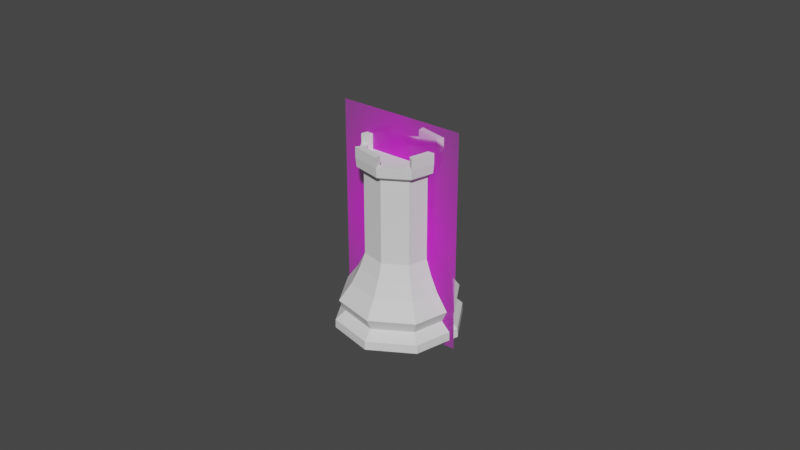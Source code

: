 # Source: Rock.blend  (saved by Blender 2.82.7; exported with 4.5.12 LTS)
import bpy
from mathutils import Matrix  # noqa: F401  (used for matrix-valued properties, if any)

bpy.ops.wm.read_factory_settings(use_empty=True)
scene = bpy.context.scene
scene.name = 'Scene'

# ---- collections
col_collection = bpy.data.collections.new('Collection'); scene.collection.children.link(col_collection)

# ---- images (referenced by path relative to the original .blend; pixels are not part of the script)
import os
ASSET_DIR = os.environ.get("B2B_ASSET_DIR", "")  # directory of the original .blend (textures are referenced by path, not embedded)
HERE = os.path.dirname(os.path.abspath(__file__))  # packed textures are extracted next to this script under _unpacked/

def load_image(name, relpath, width, height, colorspace="sRGB"):
    """Load a texture the original file referenced (path relative to the .blend, or extracted next to this script)."""
    p = next((c for c in (os.path.join(HERE, relpath), os.path.join(ASSET_DIR, relpath)) if relpath and os.path.exists(c)), "")
    if p:
        img = bpy.data.images.load(p, check_existing=True)
        img.name = name
    else:  # same state as the original file: an image datablock whose file is absent (Cycles renders it pink)
        img = bpy.data.images.new(name, width, height)
        img.source = "FILE"
        img.filepath = "//" + (relpath or name)
    img.colorspace_settings.name = colorspace
    return img
img_staunton_rook_png = load_image('Staunton Rook.png', 'Staunton Rook.png', 1024, 1024, 'sRGB')

# ---- materials (node trees are filled in below, after node groups)
mat_staunton_rook = bpy.data.materials.new('Staunton Rook')
mat_staunton_rook.surface_render_method = 'BLENDED'
mat_staunton_rook.blend_method = 'BLEND'
mat_staunton_rook.use_transparent_shadow = False

# ---- material node trees
mat_staunton_rook.use_nodes = True; mat_staunton_rook.node_tree.nodes.clear()
_N = mat_staunton_rook.node_tree.nodes; _L = mat_staunton_rook.node_tree.links
n0 = _N.new('ShaderNodeOutputMaterial'); n0.name = 'Material Output'; n0.location = (300, 300)
n1 = _N.new('ShaderNodeTexImage'); n1.name = 'Image Texture'; n1.location = (-200, 300)
n1.image = img_staunton_rook_png
n1.extension = 'CLIP'
n2 = _N.new('ShaderNodeBsdfPrincipled'); n2.name = 'Principled BSDF'; n2.location = (0, 300)
n2.distribution = 'GGX'
n2.subsurface_method = 'BURLEY'
n2.inputs[3].default_value = 1.45
n2.inputs[27].default_value = (0.0, 0.0, 0.0, 1.0)
n2.inputs[28].default_value = 1.0
_L.new(n1.outputs[0], n2.inputs[0])
_L.new(n1.outputs[1], n2.inputs[4])
_L.new(n2.outputs[0], n0.inputs[0])
n0.is_active_output = True

# ---- world
world_world = bpy.data.worlds.new('World'); scene.world = world_world
world_world.use_nodes = True; world_world.node_tree.nodes.clear()
_N = world_world.node_tree.nodes; _L = world_world.node_tree.links
n0 = _N.new('ShaderNodeOutputWorld'); n0.name = 'World Output'; n0.location = (300, 300)
n1 = _N.new('ShaderNodeBackground'); n1.name = 'Background'; n1.location = (10, 300)
n1.inputs[0].default_value = (0.05088, 0.05088, 0.05088, 1.0)
_L.new(n1.outputs[0], n0.inputs[0])
n0.is_active_output = True
world_world.color = (0.05088, 0.05088, 0.05088)
world_world.use_sun_shadow = False
world_world.sun_shadow_jitter_overblur = 0.0

# ---- meshes
me_cylinder = bpy.data.meshes.new('Cylinder')
me_cylinder.from_pydata([(-1.659e-09, 0.015, -5.588e-09), (0.01061, 0.01061, -5.588e-09), (0.015, -3.844e-09, -5.588e-09), (0.01061, -0.01061, -5.588e-09), (-6.547e-09, -0.015, -5.588e-09), (-0.01061, -0.01061, -5.588e-09), (-0.015, 9.507e-09, -5.588e-09), (-0.01061, 0.01061, -5.588e-09), (-1.286e-09, 0.01112, 0.01096), (0.007861, 0.007861, 0.01096), (0.01112, -2.633e-09, 0.01096), (0.007861, -0.007861, 0.01096), (-4.554e-09, -0.01112, 0.01096), (-0.007861, -0.007861, 0.01096), (-0.01112, 6.908e-09, 0.01096), (-0.007861, 0.007861, 0.01096), (-1.454e-09, 0.01404, 0.006907), (0.009924, 0.009924, 0.006907), (0.01404, -3.609e-09, 0.006907), (0.009924, -0.009924, 0.006907), (-6.027e-09, -0.01404, 0.006907), (-0.009924, -0.009924, 0.006907), (-0.01404, 8.881e-09, 0.006907), (-0.009924, 0.009924, 0.006907), (0.008969, 0.008969, 0.00413), (0.01268, -3.238e-09, 0.00413), (0.008969, -0.008969, 0.00413), (-5.554e-09, -0.01268, 0.00413), (-0.008969, -0.008969, 0.00413), (-0.01268, 8.053e-09, 0.00413), (-0.008969, 0.008969, 0.00413), (-1.422e-09, 0.01268, 0.00413), (0.01054, 0.01061, 0.002072), (0.0149, 7.064e-05, 0.002072), (0.01054, -0.01047, 0.002072), (-6.517e-09, -0.01483, 0.002072), (-0.01054, -0.01047, 0.002072), (-0.0149, 7.065e-05, 0.002072), (-0.01054, 0.01061, 0.002072), (-1.66e-09, 0.01497, 0.002072), (-1.044e-09, 0.009681, 0.04155), (0.006846, 0.006846, 0.04155), (0.009681, -2.54e-09, 0.04155), (0.006846, -0.006846, 0.04155), (-4.198e-09, -0.009681, 0.04155), (-0.006846, -0.006846, 0.04155), (-0.009681, 6.078e-09, 0.04155), (-0.006846, 0.006846, 0.04155), (-1.053e-09, 0.0093, 0.01461), (0.006576, 0.006576, 0.01461), (0.0093, -2.326e-09, 0.01461), (0.006576, -0.006576, 0.01461), (-4.083e-09, -0.0093, 0.01461), (-0.006576, -0.006576, 0.01461), (-0.0093, 5.952e-09, 0.01461), (-0.006576, 0.006576, 0.01461), (-1.081e-09, 0.007934, 0.01829), (0.00561, 0.00561, 0.01829), (0.007934, -2.034e-09, 0.01829), (0.00561, -0.00561, 0.01829), (-3.667e-09, -0.007934, 0.01829), (-0.00561, -0.00561, 0.01829), (-0.007934, 5.028e-09, 0.01829), (-0.00561, 0.00561, 0.01829), (-1.058e-09, 0.007928, 0.03), (0.005606, 0.005606, 0.03), (0.007928, -2.062e-09, 0.03), (0.005606, -0.005606, 0.03), (-3.641e-09, -0.007928, 0.03), (-0.005606, -0.005606, 0.03), (-0.007928, 4.994e-09, 0.03), (-0.005606, 0.005606, 0.03), (-1.041e-09, 0.007923, 0.0383), (0.005602, 0.005602, 0.0383), (0.007923, -2.082e-09, 0.0383), (0.005602, -0.005602, 0.0383), (-3.623e-09, -0.007923, 0.0383), (-0.005602, -0.005602, 0.0383), (-0.007923, 4.97e-09, 0.0383), (-0.005602, 0.005602, 0.0383), (-1.043e-09, 0.009447, 0.03933), (0.00668, 0.00668, 0.03933), (0.009447, -2.479e-09, 0.03933), (0.00668, -0.00668, 0.03933), (-4.122e-09, -0.009447, 0.03933), (-0.00668, -0.00668, 0.03933), (-0.009447, 5.93e-09, 0.03933), (-0.00668, 0.00668, 0.03933), (-1.075e-09, 0.009681, 0.04169), (-0.006846, 0.006846, 0.04169), (-0.009681, 6.078e-09, 0.04169), (-0.006846, -0.006846, 0.04169), (-4.229e-09, -0.009681, 0.04169), (0.006846, -0.006846, 0.04169), (0.009681, -2.54e-09, 0.04169), (0.006846, 0.006846, 0.04169), (-1.075e-09, 0.009681, 0.04169), (-0.006846, 0.006846, 0.04169), (-0.009681, 6.078e-09, 0.04169), (-0.006846, -0.006846, 0.04169), (-4.229e-09, -0.009681, 0.04169), (0.006846, -0.006846, 0.04169), (0.009681, -2.54e-09, 0.04169), (0.006846, 0.006846, 0.04169), (-1.854e-09, 0.008014, 0.04169), (-0.005667, 0.005667, 0.04169), (-0.008014, 4.572e-09, 0.04169), (-0.005667, -0.005667, 0.04169), (-3.719e-09, -0.008014, 0.04169), (0.005667, -0.005667, 0.04169), (0.008014, -2.62e-09, 0.04169), (0.005667, 0.005667, 0.04169), (-0.005667, 0.005667, 0.04034), (-1.534e-09, 0.008014, 0.04034), (0.005667, 0.005667, 0.04034), (-0.008014, 4.572e-09, 0.04034), (-0.005667, -0.005667, 0.04034), (-3.398e-09, -0.008014, 0.04034), (0.005667, -0.005667, 0.04034), (0.008014, -2.62e-09, 0.04034), (-1.075e-09, 0.009681, 0.04314), (0.006846, 0.006846, 0.04314), (-0.009681, 6.078e-09, 0.04314), (-0.006846, 0.006846, 0.04314), (-4.229e-09, -0.009681, 0.04314), (-0.006846, -0.006846, 0.04314), (0.009681, -2.54e-09, 0.04314), (0.006846, -0.006846, 0.04314), (-1.854e-09, 0.008014, 0.04314), (0.005667, 0.005667, 0.04314), (-0.008014, 4.572e-09, 0.04314), (-0.005667, 0.005667, 0.04314), (-3.719e-09, -0.008014, 0.04314), (-0.005667, -0.005667, 0.04314), (0.008014, -2.62e-09, 0.04314), (0.005667, -0.005667, 0.04314), (-1.075e-09, 0.009681, 0.04396), (0.006846, 0.006846, 0.04396), (-0.009681, 6.078e-09, 0.04396), (-0.006846, 0.006846, 0.04396), (-4.229e-09, -0.009681, 0.04396), (-0.006846, -0.006846, 0.04396), (0.009681, -2.54e-09, 0.04396), (0.006846, -0.006846, 0.04396), (-1.854e-09, 0.008014, 0.04396), (0.005667, 0.005667, 0.04396), (-0.008014, 4.572e-09, 0.04396), (-0.005667, 0.005667, 0.04396), (-3.719e-09, -0.008014, 0.04396), (-0.005667, -0.005667, 0.04396), (0.008014, -2.62e-09, 0.04396), (0.005667, -0.005667, 0.04396)], [], [(32, 24, 25, 33), (33, 25, 26, 34), (34, 26, 27, 35), (35, 27, 28, 36), (36, 28, 29, 37), (37, 29, 30, 38), (38, 30, 31, 39), (0, 1, 2, 3, 4, 5, 6, 7), (39, 31, 24, 32), (23, 15, 8, 16), (22, 14, 15, 23), (21, 13, 14, 22), (20, 12, 13, 21), (19, 11, 12, 20), (18, 10, 11, 19), (17, 9, 10, 18), (16, 8, 9, 17), (17, 24, 31, 16), (18, 25, 24, 17), (19, 26, 25, 18), (20, 27, 26, 19), (21, 28, 27, 20), (22, 29, 28, 21), (23, 30, 29, 22), (16, 31, 30, 23), (39, 0, 7, 38), (38, 7, 6, 37), (37, 6, 5, 36), (36, 5, 4, 35), (35, 4, 3, 34), (34, 3, 2, 33), (1, 32, 33, 2), (0, 39, 32, 1), (81, 80, 40, 41), (82, 81, 41, 42), (83, 82, 42, 43), (84, 83, 43, 44), (85, 84, 44, 45), (86, 85, 45, 46), (87, 86, 46, 47), (80, 87, 47, 40), (8, 15, 55, 48), (15, 14, 54, 55), (14, 13, 53, 54), (13, 12, 52, 53), (12, 11, 51, 52), (11, 10, 50, 51), (10, 9, 49, 50), (9, 8, 48, 49), (48, 55, 63, 56), (55, 54, 62, 63), (54, 53, 61, 62), (53, 52, 60, 61), (52, 51, 59, 60), (51, 50, 58, 59), (50, 49, 57, 58), (49, 48, 56, 57), (56, 63, 71, 64), (63, 62, 70, 71), (62, 61, 69, 70), (61, 60, 68, 69), (60, 59, 67, 68), (59, 58, 66, 67), (58, 57, 65, 66), (57, 56, 64, 65), (64, 71, 79, 72), (71, 70, 78, 79), (70, 69, 77, 78), (69, 68, 76, 77), (68, 67, 75, 76), (67, 66, 74, 75), (66, 65, 73, 74), (65, 64, 72, 73), (72, 79, 87, 80), (79, 78, 86, 87), (78, 77, 85, 86), (77, 76, 84, 85), (76, 75, 83, 84), (75, 74, 82, 83), (74, 73, 81, 82), (73, 72, 80, 81), (106, 107, 116, 115), (40, 47, 89, 88), (47, 46, 90, 89), (46, 45, 91, 90), (45, 44, 92, 91), (44, 43, 93, 92), (43, 42, 94, 93), (42, 41, 95, 94), (41, 40, 88, 95), (88, 89, 97, 96), (89, 90, 98, 97), (90, 91, 99, 98), (91, 92, 100, 99), (92, 93, 101, 100), (93, 94, 102, 101), (94, 95, 103, 102), (95, 88, 96, 103), (96, 97, 105, 104), (105, 97, 123, 131), (98, 99, 107, 106), (104, 111, 129, 128), (100, 101, 109, 108), (97, 98, 122, 123), (102, 103, 111, 110), (96, 104, 128, 120), (113, 112, 115, 116, 117, 118, 119, 114), (111, 104, 113, 114), (109, 110, 119, 118), (107, 108, 117, 116), (105, 106, 115, 112), (104, 105, 112, 113), (110, 111, 114, 119), (108, 109, 118, 117), (128, 129, 145, 144), (133, 125, 141, 149), (127, 126, 142, 143), (122, 130, 146, 138), (106, 105, 131, 130), (98, 106, 130, 122), (99, 100, 124, 125), (107, 99, 125, 133), (108, 107, 133, 132), (100, 108, 132, 124), (101, 102, 126, 127), (109, 101, 127, 135), (110, 109, 135, 134), (102, 110, 134, 126), (103, 96, 120, 121), (111, 103, 121, 129), (139, 138, 146, 147), (141, 140, 148, 149), (143, 142, 150, 151), (137, 136, 144, 145), (124, 132, 148, 140), (130, 131, 147, 146), (135, 127, 143, 151), (132, 133, 149, 148), (126, 134, 150, 142), (134, 135, 151, 150), (121, 120, 136, 137), (129, 121, 137, 145), (120, 128, 144, 136), (123, 122, 138, 139), (131, 123, 139, 147), (125, 124, 140, 141)])
_k = {(0, 1): 0.96863, (1, 2): 0.96863, (2, 3): 0.96863, (3, 4): 0.96863, (4, 5): 0.96863, (5, 6): 0.96863, (6, 7): 0.96863, (0, 7): 0.96863, (8, 15): 0.22745, (14, 15): 0.22745, (13, 14): 0.22745, (12, 13): 0.22745, (11, 12): 0.22745, (10, 11): 0.22745, (9, 10): 0.22745, (8, 9): 0.22745, (24, 31): 0.71765, (24, 25): 0.71765, (25, 26): 0.71765, (26, 27): 0.71765, (27, 28): 0.71765, (28, 29): 0.71765, (29, 30): 0.71765, (30, 31): 0.71765}
me_cylinder.attributes.new('crease_edge', 'FLOAT', 'EDGE').data.foreach_set('value', [_k.get((min(e.vertices), max(e.vertices)), 0.0) for e in me_cylinder.edges])
_uv = me_cylinder.uv_layers.new(name='UVMap')
_uv.uv.foreach_set('vector', [0.875, 0.6018, 0.875, 0.6728, 0.75, 0.6728, 0.75, 0.6018, 0.75, 0.6018, 0.75, 0.6728, 0.625, 0.6728, 0.625, 0.6018, 0.625, 0.6018, 0.625, 0.6728, 0.5, 0.6728, 0.5, 0.6018, 0.5, 0.6018, 0.5, 0.6728, 0.375, 0.6728, 0.375, 0.6018, 0.375, 0.6018, 0.375, 0.6728, 0.25, 0.6728, 0.25, 0.6018, 0.25, 0.6018, 0.25, 0.6728, 0.125, 0.6728, 0.125, 0.6018, 0.125, 0.6018, 0.125, 0.6728, 0.009974, 0.6728, 2.2e-11, 0.6018, 0.75, 0.49, 0.9197, 0.4197, 0.99, 0.25, 0.9197, 0.08029, 0.75, 0.01, 0.5803, 0.08029, 0.51, 0.25, 0.5803, 0.4197, 1.0, 0.6018, 0.99, 0.6728, 0.875, 0.6728, 0.875, 0.6018, 0.125, 0.7884, 0.125, 0.9008, -1.007e-09, 0.9008, 0.0116, 0.7884, 0.25, 0.7884, 0.25, 0.9008, 0.125, 0.9008, 0.125, 0.7884, 0.375, 0.7884, 0.375, 0.9008, 0.25, 0.9008, 0.25, 0.7884, 0.5, 0.7884, 0.5, 0.9008, 0.375, 0.9008, 0.375, 0.7884, 0.625, 0.7884, 0.625, 0.9008, 0.5, 0.9008, 0.5, 0.7884, 0.75, 0.7884, 0.75, 0.9008, 0.625, 0.9008, 0.625, 0.7884, 0.875, 0.7884, 0.875, 0.9008, 0.75, 0.9008, 0.75, 0.7884, 0.9884, 0.7884, 1.0, 0.9008, 0.875, 0.9008, 0.875, 0.7884, 0.875, 0.7884, 0.875, 0.6728, 0.99, 0.6728, 0.9884, 0.7884, 0.75, 0.7884, 0.75, 0.6728, 0.875, 0.6728, 0.875, 0.7884, 0.625, 0.7884, 0.625, 0.6728, 0.75, 0.6728, 0.75, 0.7884, 0.5, 0.7884, 0.5, 0.6728, 0.625, 0.6728, 0.625, 0.7884, 0.375, 0.7884, 0.375, 0.6728, 0.5, 0.6728, 0.5, 0.7884, 0.25, 0.7884, 0.25, 0.6728, 0.375, 0.6728, 0.375, 0.7884, 0.125, 0.7884, 0.125, 0.6728, 0.25, 0.6728, 0.25, 0.7884, 0.0116, 0.7884, 0.009974, 0.6728, 0.125, 0.6728, 0.125, 0.7884, 2.2e-11, 0.6018, 0.0, 0.5, 0.125, 0.5, 0.125, 0.6018, 0.125, 0.6018, 0.125, 0.5, 0.25, 0.5, 0.25, 0.6018, 0.25, 0.6018, 0.25, 0.5, 0.375, 0.5, 0.375, 0.6018, 0.375, 0.6018, 0.375, 0.5, 0.5, 0.5, 0.5, 0.6018, 0.5, 0.6018, 0.5, 0.5, 0.625, 0.5, 0.625, 0.6018, 0.625, 0.6018, 0.625, 0.5, 0.75, 0.5, 0.75, 0.6018, 0.875, 0.5, 0.875, 0.6018, 0.75, 0.6018, 0.75, 0.5, 1.0, 0.5, 1.0, 0.6018, 0.875, 0.6018, 0.875, 0.5, 0.875, 0.9514, 1.001, 0.9514, 1.0, 0.9514, 0.875, 0.9514, 0.75, 0.9514, 0.875, 0.9514, 0.875, 0.9514, 0.75, 0.9514, 0.625, 0.9514, 0.75, 0.9514, 0.75, 0.9514, 0.625, 0.9514, 0.5, 0.9514, 0.625, 0.9514, 0.625, 0.9514, 0.5, 0.9514, 0.375, 0.9514, 0.5, 0.9514, 0.5, 0.9514, 0.375, 0.9514, 0.25, 0.9514, 0.375, 0.9514, 0.375, 0.9514, 0.25, 0.9514, 0.125, 0.9514, 0.25, 0.9514, 0.25, 0.9514, 0.125, 0.9514, -0.0008309, 0.9514, 0.125, 0.9514, 0.125, 0.9514, 4.904e-05, 0.9514, -1.007e-09, 0.9008, 0.125, 0.9008, 0.125, 0.9103, -0.007281, 0.9103, 0.125, 0.9008, 0.25, 0.9008, 0.25, 0.9103, 0.125, 0.9103, 0.25, 0.9008, 0.375, 0.9008, 0.375, 0.9103, 0.25, 0.9103, 0.375, 0.9008, 0.5, 0.9008, 0.5, 0.9103, 0.375, 0.9103, 0.5, 0.9008, 0.625, 0.9008, 0.625, 0.9103, 0.5, 0.9103, 0.625, 0.9008, 0.75, 0.9008, 0.75, 0.9103, 0.625, 0.9103, 0.75, 0.9008, 0.875, 0.9008, 0.875, 0.9103, 0.75, 0.9103, 0.875, 0.9008, 1.0, 0.9008, 1.007, 0.9103, 0.875, 0.9103, -0.007281, 0.9103, 0.125, 0.9103, 0.1251, 0.9332, -0.00232, 0.9332, 0.125, 0.9103, 0.25, 0.9103, 0.25, 0.9332, 0.1251, 0.9332, 0.25, 0.9103, 0.375, 0.9103, 0.375, 0.9332, 0.25, 0.9332, 0.375, 0.9103, 0.5, 0.9103, 0.5, 0.9332, 0.375, 0.9332, 0.5, 0.9103, 0.625, 0.9103, 0.625, 0.9332, 0.5, 0.9332, 0.625, 0.9103, 0.75, 0.9103, 0.75, 0.9332, 0.625, 0.9332, 0.75, 0.9103, 0.875, 0.9103, 0.8749, 0.9332, 0.75, 0.9332, 0.875, 0.9103, 1.007, 0.9103, 1.002, 0.9332, 0.8749, 0.9332, -0.00232, 0.9332, 0.1251, 0.9332, 0.1251, 0.9438, -0.001011, 0.9438, 0.1251, 0.9332, 0.25, 0.9332, 0.25, 0.9438, 0.1251, 0.9438, 0.25, 0.9332, 0.375, 0.9332, 0.375, 0.9438, 0.25, 0.9438, 0.375, 0.9332, 0.5, 0.9332, 0.5, 0.9438, 0.375, 0.9438, 0.5, 0.9332, 0.625, 0.9332, 0.625, 0.9438, 0.5, 0.9438, 0.625, 0.9332, 0.75, 0.9332, 0.75, 0.9438, 0.625, 0.9438, 0.75, 0.9332, 0.8749, 0.9332, 0.8749, 0.9438, 0.75, 0.9438, 0.8749, 0.9332, 1.002, 0.9332, 1.001, 0.9438, 0.8749, 0.9438, -0.001011, 0.9438, 0.1251, 0.9438, 0.1251, 0.9513, -0.0001131, 0.9513, 0.1251, 0.9438, 0.25, 0.9438, 0.25, 0.9513, 0.1251, 0.9513, 0.25, 0.9438, 0.375, 0.9438, 0.375, 0.9513, 0.25, 0.9513, 0.375, 0.9438, 0.5, 0.9438, 0.5, 0.9513, 0.375, 0.9513, 0.5, 0.9438, 0.625, 0.9438, 0.625, 0.9513, 0.5, 0.9513, 0.625, 0.9438, 0.75, 0.9438, 0.75, 0.9513, 0.625, 0.9513, 0.75, 0.9438, 0.8749, 0.9438, 0.8749, 0.9513, 0.75, 0.9513, 0.8749, 0.9438, 1.001, 0.9438, 1.0, 0.9513, 0.8749, 0.9513, -0.0001131, 0.9513, 0.1251, 0.9513, 0.125, 0.9514, -0.0008309, 0.9514, 0.1251, 0.9513, 0.25, 0.9513, 0.25, 0.9514, 0.125, 0.9514, 0.25, 0.9513, 0.375, 0.9513, 0.375, 0.9514, 0.25, 0.9514, 0.375, 0.9513, 0.5, 0.9513, 0.5, 0.9514, 0.375, 0.9514, 0.5, 0.9513, 0.625, 0.9513, 0.625, 0.9514, 0.5, 0.9514, 0.625, 0.9513, 0.75, 0.9513, 0.75, 0.9514, 0.625, 0.9514, 0.75, 0.9513, 0.8749, 0.9513, 0.875, 0.9514, 0.75, 0.9514, 0.8749, 0.9513, 1.0, 0.9513, 1.001, 0.9514, 0.875, 0.9514, 0.2699, 0.9514, 0.3812, 0.9514, 0.3812, 0.9514, 0.2699, 0.9514, 4.904e-05, 0.9514, 0.125, 0.9514, 0.125, 0.9514, 4.904e-05, 0.9514, 0.125, 0.9514, 0.25, 0.9514, 0.25, 0.9514, 0.125, 0.9514, 0.25, 0.9514, 0.375, 0.9514, 0.375, 0.9514, 0.25, 0.9514, 0.375, 0.9514, 0.5, 0.9514, 0.5, 0.9514, 0.375, 0.9514, 0.5, 0.9514, 0.625, 0.9514, 0.625, 0.9514, 0.5, 0.9514, 0.625, 0.9514, 0.75, 0.9514, 0.75, 0.9514, 0.625, 0.9514, 0.75, 0.9514, 0.875, 0.9514, 0.875, 0.9514, 0.75, 0.9514, 0.875, 0.9514, 4.904e-05, 0.9514, 4.904e-05, 0.9514, 0.875, 0.9514, 4.904e-05, 0.9514, 0.125, 0.9514, 0.125, 0.9514, 4.904e-05, 0.9514, 0.125, 0.9514, 0.25, 0.9514, 0.25, 0.9514, 0.125, 0.9514, 0.25, 0.9514, 0.375, 0.9514, 0.375, 0.9514, 0.25, 0.9514, 0.375, 0.9514, 0.5, 0.9514, 0.5, 0.9514, 0.375, 0.9514, 0.5, 0.9514, 0.625, 0.9514, 0.625, 0.9514, 0.5, 0.9514, 0.625, 0.9514, 0.75, 0.9514, 0.75, 0.9514, 0.625, 0.9514, 0.75, 0.9514, 0.875, 0.9514, 0.875, 0.9514, 0.75, 0.9514, 0.875, 0.9514, 4.904e-05, 0.9514, 4.904e-05, 0.9514, 0.875, 0.9514, 4.904e-05, 0.9514, 0.125, 0.9514, 0.1646, 0.9514, 0.1443, 0.9514, 0.1646, 0.9514, 0.125, 0.9514, 0.125, 0.9514, 0.1646, 0.9514, 0.25, 0.9514, 0.375, 0.9514, 0.3812, 0.9514, 0.2699, 0.9514, 0.1443, 0.9514, 0.7308, 0.9514, 0.7308, 0.9514, 0.1443, 0.9514, 0.5, 0.9514, 0.625, 0.9514, 0.6051, 0.9514, 0.4938, 0.9514, 0.125, 0.9514, 0.25, 0.9514, 0.25, 0.9514, 0.125, 0.9514, 0.75, 0.9514, 0.875, 0.9514, 0.7308, 0.9514, 0.7104, 0.9514, 4.904e-05, 0.9514, 0.1443, 0.9514, 0.1443, 0.9514, 4.904e-05, 0.9514, 0.1443, 0.9514, 0.1646, 0.9514, 0.2699, 0.9514, 0.3812, 0.9514, 0.4938, 0.9514, 0.6051, 0.9514, 0.7104, 0.9514, 0.7308, 0.9514, 0.7308, 0.9514, 0.1443, 0.9514, 0.1443, 0.9514, 0.7308, 0.9514, 0.6051, 0.9514, 0.7104, 0.9514, 0.7104, 0.9514, 0.6051, 0.9514, 0.3812, 0.9514, 0.4938, 0.9514, 0.4938, 0.9514, 0.3812, 0.9514, 0.1646, 0.9514, 0.2699, 0.9514, 0.2699, 0.9514, 0.1646, 0.9514, 0.1443, 0.9514, 0.1646, 0.9514, 0.1646, 0.9514, 0.1443, 0.9514, 0.7104, 0.9514, 0.7308, 0.9514, 0.7308, 0.9514, 0.7104, 0.9514, 0.4938, 0.9514, 0.6051, 0.9514, 0.6051, 0.9514, 0.4938, 0.9514, 0.1443, 0.9514, 0.7308, 0.9514, 0.7308, 0.9514, 0.1443, 0.9514, 0.3812, 0.9514, 0.375, 0.9514, 0.375, 0.9514, 0.3812, 0.9514, 0.625, 0.9514, 0.75, 0.9514, 0.75, 0.9514, 0.625, 0.9514, 0.25, 0.9514, 0.2699, 0.9514, 0.2699, 0.9514, 0.25, 0.9514, 0.2699, 0.9514, 0.1646, 0.9514, 0.1646, 0.9514, 0.2699, 0.9514, 0.25, 0.9514, 0.2699, 0.9514, 0.2699, 0.9514, 0.25, 0.9514, 0.375, 0.9514, 0.5, 0.9514, 0.5, 0.9514, 0.375, 0.9514, 0.3812, 0.9514, 0.375, 0.9514, 0.375, 0.9514, 0.3812, 0.9514, 0.4938, 0.9514, 0.3812, 0.9514, 0.3812, 0.9514, 0.4938, 0.9514, 0.5, 0.9514, 0.4938, 0.9514, 0.4938, 0.9514, 0.5, 0.9514, 0.625, 0.9514, 0.75, 0.9514, 0.75, 0.9514, 0.625, 0.9514, 0.6051, 0.9514, 0.625, 0.9514, 0.625, 0.9514, 0.6051, 0.9514, 0.7104, 0.9514, 0.6051, 0.9514, 0.6051, 0.9514, 0.7104, 0.9514, 0.75, 0.9514, 0.7104, 0.9514, 0.7104, 0.9514, 0.75, 0.9514, 0.875, 0.9514, 4.904e-05, 0.9514, 4.904e-05, 0.9514, 0.875, 0.9514, 0.7308, 0.9514, 0.875, 0.9514, 0.875, 0.9514, 0.7308, 0.9514, 0.125, 0.9514, 0.25, 0.9514, 0.2699, 0.9514, 0.1646, 0.9514, 0.375, 0.9514, 0.5, 0.9514, 0.4938, 0.9514, 0.3812, 0.9514, 0.625, 0.9514, 0.75, 0.9514, 0.7104, 0.9514, 0.6051, 0.9514, 0.875, 0.9514, 4.904e-05, 0.9514, 0.1443, 0.9514, 0.7308, 0.9514, 0.5, 0.9514, 0.4938, 0.9514, 0.4938, 0.9514, 0.5, 0.9514, 0.2699, 0.9514, 0.1646, 0.9514, 0.1646, 0.9514, 0.2699, 0.9514, 0.6051, 0.9514, 0.625, 0.9514, 0.625, 0.9514, 0.6051, 0.9514, 0.4938, 0.9514, 0.3812, 0.9514, 0.3812, 0.9514, 0.4938, 0.9514, 0.75, 0.9514, 0.7104, 0.9514, 0.7104, 0.9514, 0.75, 0.9514, 0.7104, 0.9514, 0.6051, 0.9514, 0.6051, 0.9514, 0.7104, 0.9514, 0.875, 0.9514, 4.904e-05, 0.9514, 4.904e-05, 0.9514, 0.875, 0.9514, 0.7308, 0.9514, 0.875, 0.9514, 0.875, 0.9514, 0.7308, 0.9514, 4.904e-05, 0.9514, 0.1443, 0.9514, 0.1443, 0.9514, 4.904e-05, 0.9514, 0.125, 0.9514, 0.25, 0.9514, 0.25, 0.9514, 0.125, 0.9514, 0.1646, 0.9514, 0.125, 0.9514, 0.125, 0.9514, 0.1646, 0.9514, 0.375, 0.9514, 0.5, 0.9514, 0.5, 0.9514, 0.375, 0.9514])
me_cylinder.use_remesh_fix_poles = True
me_cylinder.use_remesh_preserve_attributes = False
me_cylinder.use_mirror_vertex_groups = False
me_cylinder.update()
me_staunton_rook = bpy.data.meshes.new('Staunton Rook')
me_staunton_rook.from_pydata([(-0.299, -0.5, 0.0), (0.299, -0.5, 0.0), (-0.299, 0.5, 0.0), (0.299, 0.5, 0.0)], [], [(0, 1, 3, 2)])
_uv = me_staunton_rook.uv_layers.new(name='UVMap')
_uv.uv.foreach_set('vector', [0.0, 0.0, 1.0, 0.0, 1.0, 1.0, 0.0, 1.0])
me_staunton_rook.materials.append(mat_staunton_rook)
me_staunton_rook.use_remesh_fix_poles = True
me_staunton_rook.use_remesh_preserve_attributes = False
me_staunton_rook.use_mirror_vertex_groups = False
me_staunton_rook.update()

# ---- objects
ob_bishop = bpy.data.objects.new('Bishop', me_cylinder)
ob_staunton_rook = bpy.data.objects.new('Staunton Rook', me_staunton_rook)

# ---- transforms, parenting, visibility, modifiers, constraints
ob_bishop.location = (1.659e-09, 4.977e-09, 0.0)
ob_bishop.rotation_euler = (0.0, -0.0, 9.582)
ob_bishop.scale = (1.333, 1.333, 1.325)
ob_bishop.display_type = 'SOLID'
ob_bishop.lineart.crease_threshold = 0.0
ob_staunton_rook.location = (0.0, 0.0, 0.03203)
ob_staunton_rook.rotation_euler = (-1.571, 3.142, -1.51e-07)
ob_staunton_rook.scale = (0.06875, 0.06875, 0.06875)
ob_staunton_rook.lineart.crease_threshold = 0.0

# ---- collection membership
col_collection.objects.link(ob_bishop)
col_collection.objects.link(ob_staunton_rook)

# ---- scene / render settings (as saved in the file)
scene.frame_start = 1; scene.frame_end = 250; scene.frame_set(1)
scene.render.engine = 'BLENDER_EEVEE_NEXT'
scene.cycles.use_denoising = False
scene.cycles.samples = 128
scene.cycles.sampling_pattern = 'TABULATED_SOBOL'
scene.cycles.use_adaptive_sampling = False
scene.cycles.use_light_tree = False
scene.view_settings.view_transform = 'Filmic'
bpy.context.view_layer.update()

# ---- added for rendering (the .blend has no active camera and no usable light): camera, sun
cam_auto = bpy.data.cameras.new('AutoCamera')
cam_auto.lens = 50.0
cam_auto.sensor_width = 36.0
cam_auto.clip_end = 1000.0
ob_auto_camera = bpy.data.objects.new('AutoCamera', cam_auto)
scene.collection.objects.link(ob_auto_camera)
ob_auto_camera.location = (0.185045, -0.222054, 0.180071)
ob_auto_camera.rotation_euler = (1.09748, -7.21219e-08, 0.694738)
scene.camera = ob_auto_camera
light_auto_sun = bpy.data.lights.new('AutoSun', 'SUN')
light_auto_sun.energy = 3.0
light_auto_sun.angle = 0.0523599
ob_auto_sun = bpy.data.objects.new('AutoSun', light_auto_sun)
scene.collection.objects.link(ob_auto_sun)
ob_auto_sun.rotation_euler = (0.872665, 0.174533, 0.523599)
bpy.context.view_layer.update()
